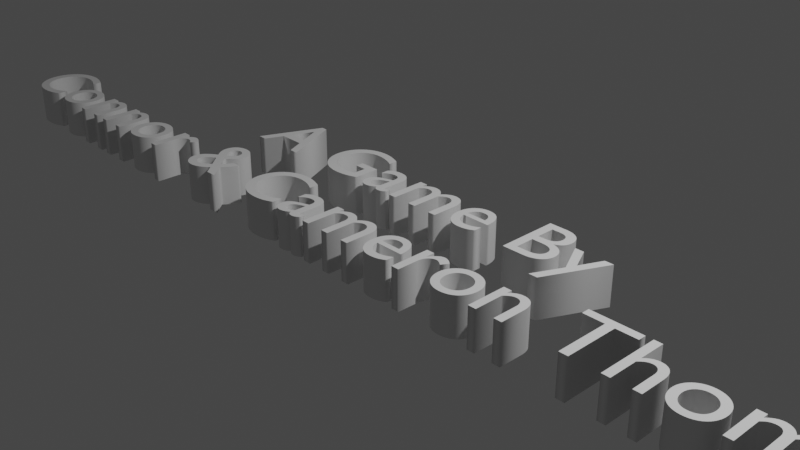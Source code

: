 # Source: Credit.blend  (saved by Blender 3.4.6; exported with 4.5.12 LTS)
import bpy
from mathutils import Matrix  # noqa: F401  (used for matrix-valued properties, if any)

bpy.ops.wm.read_factory_settings(use_empty=True)
scene = bpy.context.scene
scene.name = 'Scene'

# ---- collections
col_collection = bpy.data.collections.new('Collection'); scene.collection.children.link(col_collection)

# ---- world
world_world = bpy.data.worlds.new('World'); scene.world = world_world
world_world.use_nodes = True; world_world.node_tree.nodes.clear()
_N = world_world.node_tree.nodes; _L = world_world.node_tree.links
n0 = _N.new('ShaderNodeOutputWorld'); n0.name = 'World Output'; n0.location = (300, 300)
n1 = _N.new('ShaderNodeBackground'); n1.name = 'Background'; n1.location = (10, 300)
n1.inputs[0].default_value = (0.05088, 0.05088, 0.05088, 1.0)
_L.new(n1.outputs[0], n0.inputs[0])
n0.is_active_output = True
world_world.color = (0.05088, 0.05088, 0.05088)
world_world.use_sun_shadow = False
world_world.sun_shadow_jitter_overblur = 0.0

# ---- cameras
cam_camera = bpy.data.cameras.new('Camera')
cam_camera.clip_end = 100.0
cam_camera.ortho_scale = 7.314

# ---- lights
light_light = bpy.data.lights.new('Light', 'POINT')
light_light.transmission_factor = 0.0
light_light.energy = 1000.0
light_light.shadow_soft_size = 0.1
light_light.shadow_maximum_resolution = 0.006
light_light.use_absolute_resolution = True

# ---- curves / text
txt_text = bpy.data.curves.new('Text', 'FONT')
txt_text.dimensions = '2D'
txt_text.body = 'A Game By'
txt_text.extrude = 0.22
txt_text.align_x = 'CENTER'
txt_text_001 = bpy.data.curves.new('Text.001', 'FONT')
txt_text_001.dimensions = '2D'
txt_text_001.body = '\nConnor & Cameron Thomas'
txt_text_001.extrude = 0.22
txt_text_001.align_x = 'CENTER'

# ---- objects
ob_light = bpy.data.objects.new('Light', light_light)
ob_camera = bpy.data.objects.new('Camera', cam_camera)
ob_text = bpy.data.objects.new('Text', txt_text)
ob_text_001 = bpy.data.objects.new('Text.001', txt_text_001)

# ---- transforms, parenting, visibility, modifiers, constraints
ob_light.location = (4.076, 1.005, 5.904)
ob_light.rotation_euler = (0.6503, 0.05522, 1.866)
ob_light.lock_rotations_4d = False
ob_light.empty_display_type = 'ARROWS'
ob_light.color = (0.0, 0.0, 0.0, 0.0)
ob_light.lineart.crease_threshold = 0.0
ob_camera.location = (7.359, -6.926, 4.958)
ob_camera.rotation_euler = (1.109, 0.0, 0.8149)
ob_camera.lock_rotations_4d = False
ob_camera.empty_display_type = 'ARROWS'
ob_camera.color = (0.0, 0.0, 0.0, 0.0)
ob_camera.display_type = 'WIRE'
ob_camera.lineart.crease_threshold = 0.0
ob_text.location = (0.0, 0.0, 0.0)
ob_text_001.location = (0.0, -0.01225, 0.0)

# ---- collection membership
col_collection.objects.link(ob_light)
col_collection.objects.link(ob_camera)
col_collection.objects.link(ob_text)
col_collection.objects.link(ob_text_001)

# ---- scene / render settings (as saved in the file)
scene.camera = ob_camera
scene.frame_start = 1; scene.frame_end = 250; scene.frame_set(1)
scene.render.engine = 'BLENDER_EEVEE_NEXT'
scene.cycles.sampling_pattern = 'TABULATED_SOBOL'
scene.cycles.use_light_tree = False
scene.view_settings.view_transform = 'Filmic'
bpy.context.view_layer.update()
